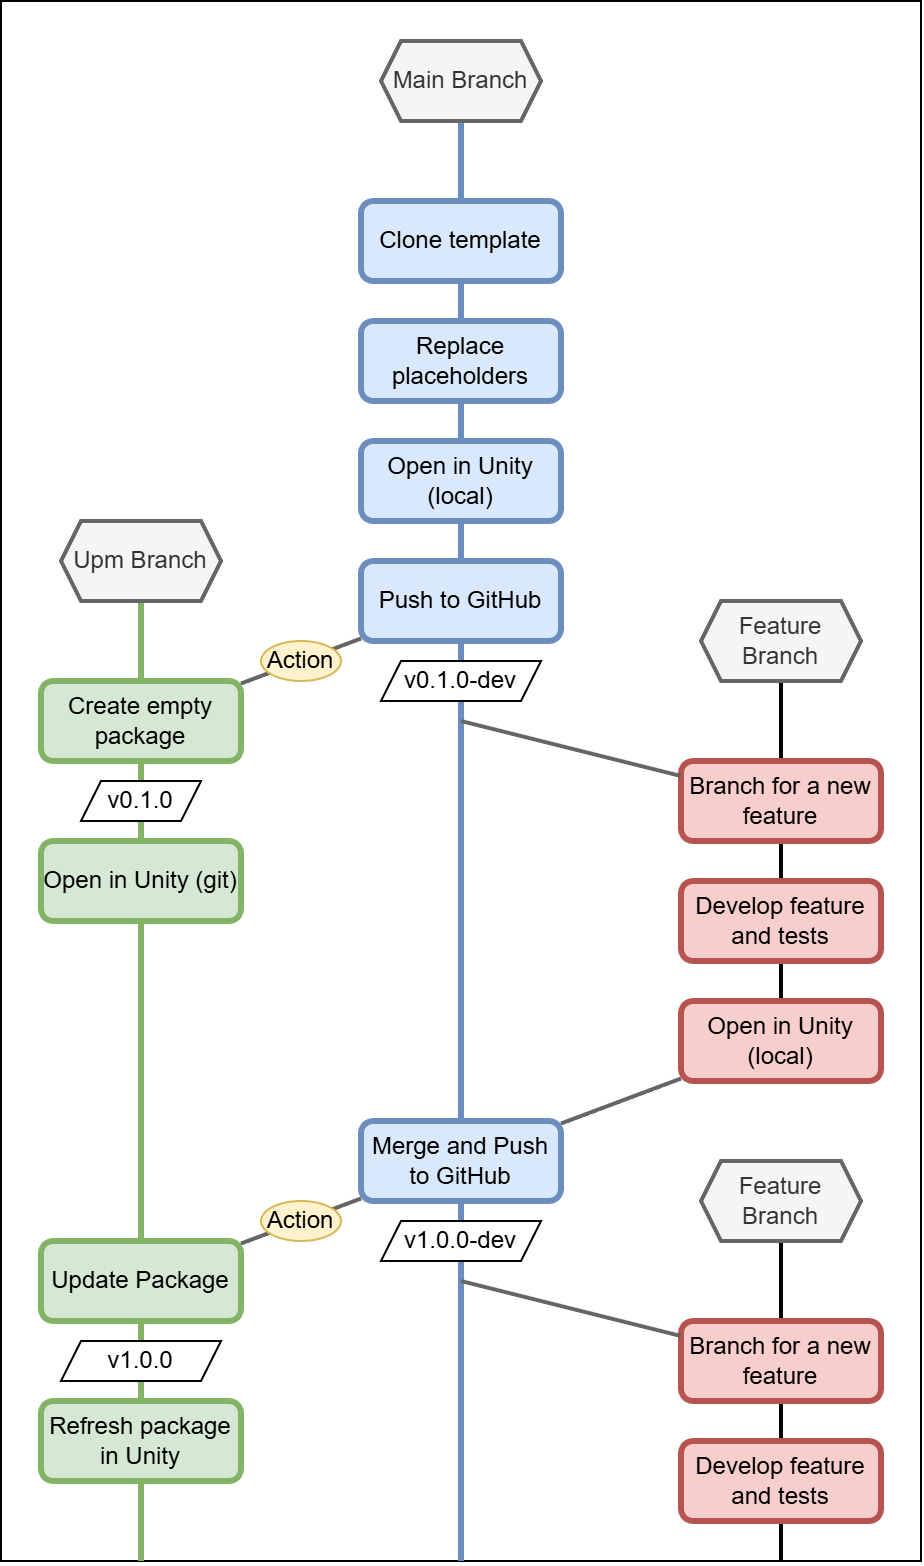

The diagram above was exported from draw.io. Its source (the exported page's mxGraphModel, read from the mxfile embedded in the PNG):
<mxGraphModel dx="1906" dy="858" grid="1" gridSize="10" guides="1" tooltips="1" connect="1" arrows="1" fold="1" page="1" pageScale="1" pageWidth="3200" pageHeight="3200" math="0" shadow="0">
  <root>
    <mxCell id="0" />
    <mxCell id="1" parent="0" />
    <mxCell id="115" value="" style="whiteSpace=wrap;html=1;" vertex="1" parent="1">
      <mxGeometry x="40" y="40" width="460" height="780" as="geometry" />
    </mxCell>
    <mxCell id="97" style="edgeStyle=none;html=1;endArrow=none;endFill=0;strokeWidth=2;fillColor=#f5f5f5;strokeColor=#666666;" edge="1" target="98" parent="1" source="92">
      <mxGeometry relative="1" as="geometry">
        <mxPoint x="270" y="830" as="sourcePoint" />
      </mxGeometry>
    </mxCell>
    <mxCell id="79" style="edgeStyle=none;html=1;strokeWidth=2;endArrow=none;endFill=0;" edge="1" parent="1" source="77">
      <mxGeometry relative="1" as="geometry">
        <mxPoint x="430" y="560" as="targetPoint" />
        <mxPoint x="429.65999999999997" y="100" as="sourcePoint" />
      </mxGeometry>
    </mxCell>
    <mxCell id="80" style="edgeStyle=none;html=1;strokeWidth=3;endArrow=none;endFill=0;fillColor=#d5e8d4;strokeColor=#82b366;" edge="1" parent="1" source="76">
      <mxGeometry relative="1" as="geometry">
        <mxPoint x="110" y="820" as="targetPoint" />
        <mxPoint x="109.66" y="100" as="sourcePoint" />
      </mxGeometry>
    </mxCell>
    <mxCell id="78" style="edgeStyle=none;html=1;strokeWidth=3;endArrow=none;endFill=0;fillColor=#dae8fc;strokeColor=#6c8ebf;" edge="1" parent="1" source="75">
      <mxGeometry relative="1" as="geometry">
        <mxPoint x="270" y="820" as="targetPoint" />
      </mxGeometry>
    </mxCell>
    <mxCell id="64" value="Clone template" style="rounded=1;whiteSpace=wrap;html=1;strokeWidth=3;fillColor=#dae8fc;strokeColor=#6c8ebf;fontSize=12;" vertex="1" parent="1">
      <mxGeometry x="220" y="140" width="100" height="40" as="geometry" />
    </mxCell>
    <mxCell id="66" value="Replace placeholders" style="rounded=1;whiteSpace=wrap;html=1;strokeWidth=3;fillColor=#dae8fc;strokeColor=#6c8ebf;fontSize=12;" vertex="1" parent="1">
      <mxGeometry x="220" y="200" width="100" height="40" as="geometry" />
    </mxCell>
    <mxCell id="84" style="edgeStyle=none;html=1;endArrow=none;endFill=0;strokeWidth=2;fillColor=#f5f5f5;strokeColor=#666666;" edge="1" parent="1" source="68" target="74">
      <mxGeometry relative="1" as="geometry" />
    </mxCell>
    <mxCell id="68" value="Push to GitHub" style="rounded=1;whiteSpace=wrap;html=1;strokeWidth=3;fillColor=#dae8fc;strokeColor=#6c8ebf;fontSize=12;" vertex="1" parent="1">
      <mxGeometry x="220" y="320" width="100" height="40" as="geometry" />
    </mxCell>
    <mxCell id="70" value="v0.1.0" style="shape=parallelogram;perimeter=parallelogramPerimeter;whiteSpace=wrap;html=1;fixedSize=1;size=9.999999999999773;" vertex="1" parent="1">
      <mxGeometry x="80" y="430" width="60" height="20" as="geometry" />
    </mxCell>
    <mxCell id="74" value="Create empty package" style="rounded=1;whiteSpace=wrap;html=1;strokeWidth=3;fillColor=#d5e8d4;strokeColor=#82b366;fontSize=12;" vertex="1" parent="1">
      <mxGeometry x="60" y="380" width="100" height="40" as="geometry" />
    </mxCell>
    <mxCell id="75" value="Main Branch" style="shape=hexagon;perimeter=hexagonPerimeter2;whiteSpace=wrap;html=1;fixedSize=1;size=10;strokeWidth=2;fillColor=#f5f5f5;fontColor=#333333;strokeColor=#666666;" vertex="1" parent="1">
      <mxGeometry x="230" y="60" width="80" height="40" as="geometry" />
    </mxCell>
    <mxCell id="76" value="Upm Branch" style="shape=hexagon;perimeter=hexagonPerimeter2;whiteSpace=wrap;html=1;fixedSize=1;size=10;strokeWidth=2;fillColor=#f5f5f5;fontColor=#333333;strokeColor=#666666;" vertex="1" parent="1">
      <mxGeometry x="70" y="300" width="80" height="40" as="geometry" />
    </mxCell>
    <mxCell id="77" value="Feature Branch" style="shape=hexagon;perimeter=hexagonPerimeter2;whiteSpace=wrap;html=1;fixedSize=1;size=10;strokeWidth=2;fillColor=#f5f5f5;fontColor=#333333;strokeColor=#666666;" vertex="1" parent="1">
      <mxGeometry x="390" y="340" width="80" height="40" as="geometry" />
    </mxCell>
    <mxCell id="83" value="Action" style="ellipse;whiteSpace=wrap;html=1;fillColor=#fff2cc;strokeColor=#d6b656;" vertex="1" parent="1">
      <mxGeometry x="170" y="360" width="40" height="20" as="geometry" />
    </mxCell>
    <mxCell id="85" value="v0.1.0-dev" style="shape=parallelogram;perimeter=parallelogramPerimeter;whiteSpace=wrap;html=1;fixedSize=1;size=9.999999999999773;" vertex="1" parent="1">
      <mxGeometry x="230" y="370" width="80" height="20" as="geometry" />
    </mxCell>
    <mxCell id="86" value="Branch for a new feature" style="rounded=1;whiteSpace=wrap;html=1;strokeWidth=3;fillColor=#f8cecc;strokeColor=#b85450;fontSize=12;" vertex="1" parent="1">
      <mxGeometry x="380" y="420" width="100" height="40" as="geometry" />
    </mxCell>
    <mxCell id="87" value="Open in Unity (local)" style="rounded=1;whiteSpace=wrap;html=1;strokeWidth=3;fillColor=#dae8fc;strokeColor=#6c8ebf;fontSize=12;" vertex="1" parent="1">
      <mxGeometry x="220" y="260" width="100" height="40" as="geometry" />
    </mxCell>
    <mxCell id="88" value="Open in Unity (git)" style="rounded=1;whiteSpace=wrap;html=1;strokeWidth=3;fillColor=#d5e8d4;strokeColor=#82b366;fontSize=12;" vertex="1" parent="1">
      <mxGeometry x="60" y="460" width="100" height="40" as="geometry" />
    </mxCell>
    <mxCell id="89" style="edgeStyle=none;html=1;endArrow=none;endFill=0;strokeWidth=2;fillColor=#f5f5f5;strokeColor=#666666;" edge="1" parent="1" target="86">
      <mxGeometry relative="1" as="geometry">
        <mxPoint x="270" y="400" as="sourcePoint" />
        <mxPoint x="390" y="540" as="targetPoint" />
      </mxGeometry>
    </mxCell>
    <mxCell id="90" value="Develop feature and tests" style="rounded=1;whiteSpace=wrap;html=1;strokeWidth=3;fillColor=#f8cecc;strokeColor=#b85450;fontSize=12;" vertex="1" parent="1">
      <mxGeometry x="380" y="480" width="100" height="40" as="geometry" />
    </mxCell>
    <mxCell id="91" value="Open in Unity (local)" style="rounded=1;whiteSpace=wrap;html=1;strokeWidth=3;fillColor=#f8cecc;strokeColor=#b85450;fontSize=12;" vertex="1" parent="1">
      <mxGeometry x="380" y="540" width="100" height="40" as="geometry" />
    </mxCell>
    <mxCell id="92" value="Merge and Push to GitHub" style="rounded=1;whiteSpace=wrap;html=1;strokeWidth=3;fillColor=#dae8fc;strokeColor=#6c8ebf;fontSize=12;" vertex="1" parent="1">
      <mxGeometry x="220" y="600" width="100" height="40" as="geometry" />
    </mxCell>
    <mxCell id="93" value="v1.0.0-dev" style="shape=parallelogram;perimeter=parallelogramPerimeter;whiteSpace=wrap;html=1;fixedSize=1;size=9.999999999999773;" vertex="1" parent="1">
      <mxGeometry x="230" y="650" width="80" height="20" as="geometry" />
    </mxCell>
    <mxCell id="96" value="Action" style="ellipse;whiteSpace=wrap;html=1;fillColor=#fff2cc;strokeColor=#d6b656;" vertex="1" parent="1">
      <mxGeometry x="170" y="640" width="40" height="20" as="geometry" />
    </mxCell>
    <mxCell id="98" value="Update Package" style="rounded=1;whiteSpace=wrap;html=1;strokeWidth=3;fillColor=#d5e8d4;strokeColor=#82b366;fontSize=12;" vertex="1" parent="1">
      <mxGeometry x="60" y="660" width="100" height="40" as="geometry" />
    </mxCell>
    <mxCell id="99" value="v1.0.0" style="shape=parallelogram;perimeter=parallelogramPerimeter;whiteSpace=wrap;html=1;fixedSize=1;size=9.999999999999773;" vertex="1" parent="1">
      <mxGeometry x="70" y="710" width="80" height="20" as="geometry" />
    </mxCell>
    <mxCell id="100" value="Refresh package in Unity" style="rounded=1;whiteSpace=wrap;html=1;strokeWidth=3;fillColor=#d5e8d4;strokeColor=#82b366;fontSize=12;" vertex="1" parent="1">
      <mxGeometry x="60" y="740" width="100" height="40" as="geometry" />
    </mxCell>
    <mxCell id="101" style="edgeStyle=none;html=1;endArrow=none;endFill=0;strokeWidth=2;fillColor=#f5f5f5;strokeColor=#666666;" edge="1" parent="1" source="91" target="92">
      <mxGeometry relative="1" as="geometry">
        <mxPoint x="280" y="510" as="sourcePoint" />
        <mxPoint x="440" y="550" as="targetPoint" />
      </mxGeometry>
    </mxCell>
    <mxCell id="103" style="edgeStyle=none;html=1;strokeWidth=2;endArrow=none;endFill=0;" edge="1" source="104" parent="1">
      <mxGeometry relative="1" as="geometry">
        <mxPoint x="430" y="820" as="targetPoint" />
        <mxPoint x="429.65999999999997" y="380" as="sourcePoint" />
      </mxGeometry>
    </mxCell>
    <mxCell id="104" value="Feature Branch" style="shape=hexagon;perimeter=hexagonPerimeter2;whiteSpace=wrap;html=1;fixedSize=1;size=10;strokeWidth=2;fillColor=#f5f5f5;fontColor=#333333;strokeColor=#666666;" vertex="1" parent="1">
      <mxGeometry x="390" y="620" width="80" height="40" as="geometry" />
    </mxCell>
    <mxCell id="106" value="Branch for a new feature" style="rounded=1;whiteSpace=wrap;html=1;strokeWidth=3;fillColor=#f8cecc;strokeColor=#b85450;fontSize=12;" vertex="1" parent="1">
      <mxGeometry x="380" y="700" width="100" height="40" as="geometry" />
    </mxCell>
    <mxCell id="107" style="edgeStyle=none;html=1;endArrow=none;endFill=0;strokeWidth=2;fillColor=#f5f5f5;strokeColor=#666666;" edge="1" target="106" parent="1">
      <mxGeometry relative="1" as="geometry">
        <mxPoint x="270" y="680" as="sourcePoint" />
        <mxPoint x="390" y="820" as="targetPoint" />
      </mxGeometry>
    </mxCell>
    <mxCell id="108" value="Develop feature and tests" style="rounded=1;whiteSpace=wrap;html=1;strokeWidth=3;fillColor=#f8cecc;strokeColor=#b85450;fontSize=12;" vertex="1" parent="1">
      <mxGeometry x="380" y="760" width="100" height="40" as="geometry" />
    </mxCell>
  </root>
</mxGraphModel>